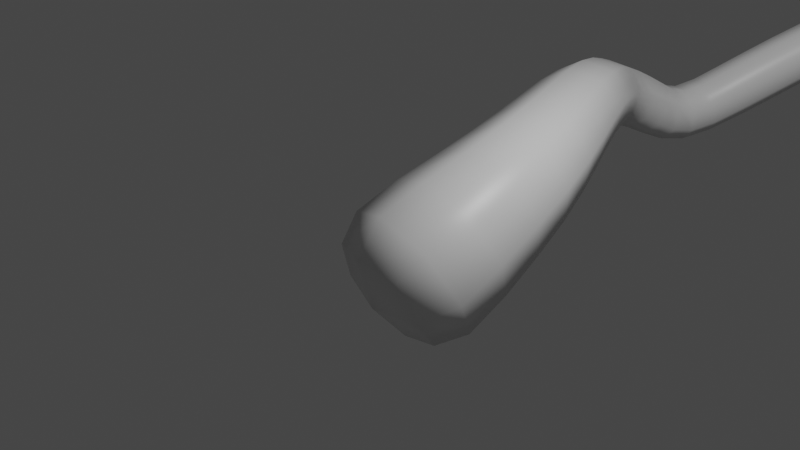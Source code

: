 # Source: Root3.blend  (saved by Blender 2.81.16; exported with 4.5.12 LTS)
import bpy
from mathutils import Matrix  # noqa: F401  (used for matrix-valued properties, if any)

bpy.ops.wm.read_factory_settings(use_empty=True)
scene = bpy.context.scene
scene.name = 'Scene'

# ---- collections
col_collection = bpy.data.collections.new('Collection'); scene.collection.children.link(col_collection)

# ---- materials (node trees are filled in below, after node groups)
mat_material = bpy.data.materials.new('Material')
mat_material.alpha_threshold = 0.0
mat_material.use_transparent_shadow = False
mat_material.line_color = (0.0, 0.0, 0.0, 1.0)

# ---- material node trees
mat_material.use_nodes = True; mat_material.node_tree.nodes.clear()
_N = mat_material.node_tree.nodes; _L = mat_material.node_tree.links
n0 = _N.new('ShaderNodeOutputMaterial'); n0.name = 'Material Output'; n0.location = (300, 300)
n1 = _N.new('ShaderNodeBsdfPrincipled'); n1.name = 'Principled BSDF'; n1.location = (10, 300)
n1.distribution = 'GGX'
n1.subsurface_method = 'BURLEY'
n1.inputs[2].default_value = 0.4
n1.inputs[3].default_value = 1.45
n1.inputs[27].default_value = (0.0, 0.0, 0.0, 1.0)
n1.inputs[28].default_value = 1.0
_L.new(n1.outputs[0], n0.inputs[0])
n0.is_active_output = True

# ---- world
world_world = bpy.data.worlds.new('World'); scene.world = world_world
world_world.use_nodes = True; world_world.node_tree.nodes.clear()
_N = world_world.node_tree.nodes; _L = world_world.node_tree.links
n0 = _N.new('ShaderNodeOutputWorld'); n0.name = 'World Output'; n0.location = (300, 300)
n1 = _N.new('ShaderNodeBackground'); n1.name = 'Background'; n1.location = (10, 300)
n1.inputs[0].default_value = (0.05088, 0.05088, 0.05088, 1.0)
_L.new(n1.outputs[0], n0.inputs[0])
n0.is_active_output = True
world_world.color = (0.05088, 0.05088, 0.05088)
world_world.use_sun_shadow = False
world_world.sun_shadow_jitter_overblur = 0.0

# ---- cameras
cam_camera = bpy.data.cameras.new('Camera')
cam_camera.clip_end = 100.0
cam_camera.ortho_scale = 7.314

# ---- lights
light_light = bpy.data.lights.new('Light', 'POINT')
light_light.transmission_factor = 0.0
light_light.energy = 1000.0
light_light.shadow_soft_size = 0.1
light_light.shadow_maximum_resolution = 0.006
light_light.use_absolute_resolution = True

# ---- meshes
me_cube = bpy.data.meshes.new('Cube')
me_cube.from_pydata([(-0.09759, -0.1865, -0.978), (0.8529, -0.3318, -0.978), (0.7852, -0.7748, -0.1272), (-0.1653, -0.6296, -0.1272), (2.807, 8.734, -0.5273), (2.903, 8.624, -0.4987), (2.971, 8.71, -0.398), (2.875, 8.82, -0.4266), (0.7306, 7.611, 0.1857), (1.03, 7.204, 0.3377), (0.8109, 7.215, 0.8133), (0.5112, 7.621, 0.6613), (-0.5912, 5.787, -0.8103), (-0.1493, 5.592, -0.5986), (-0.3638, 5.689, -0.1242), (-0.8058, 5.884, -0.3359), (-0.3364, 2.887, 0.06909), (0.3193, 3.16, 0.1725), (0.1997, 3.172, 0.8766), (-0.4559, 2.9, 0.7731), (0.08485, 1.324, -0.212), (1.019, 1.387, -0.1321), (0.9494, 1.091, 0.7629), (0.01486, 1.027, 0.6831), (-0.8775, 4.39, -0.2832), (-0.339, 4.519, -0.157), (-0.4967, 4.715, 0.3559), (-1.035, 4.586, 0.2297), (1.711, 8.219, 0.3866), (1.951, 7.882, 0.4903), (1.997, 8.04, 0.8704), (1.757, 8.377, 0.7667), (2.071, 8.395, 0.1233), (2.289, 8.135, 0.194), (2.425, 8.321, 0.4455), (2.207, 8.581, 0.3747), (2.363, 8.535, -0.1538), (2.545, 8.326, -0.09942), (2.675, 8.489, 0.09149), (2.493, 8.698, 0.03713), (2.611, 8.655, -0.387), (2.76, 8.484, -0.3426), (2.866, 8.617, -0.1868), (2.717, 8.788, -0.2312), (-0.1436, 6.501, -0.5226), (0.218, 6.157, -0.337), (-0.06721, 6.115, 0.112), (-0.4289, 6.46, -0.07355), (0.2925, 7.094, -0.1399), (0.6305, 6.714, 0.03303), (0.3426, 6.66, 0.4817), (0.004654, 7.04, 0.3088), (-0.8175, 5.053, -0.5907), (-0.3062, 5.038, -0.4116), (-0.4703, 5.27, 0.05515), (-0.9817, 5.286, -0.1239), (-0.09057, 2.107, -0.01912), (0.6842, 2.337, 0.09257), (0.5963, 2.215, 0.8948), (-0.1785, 1.985, 0.7831), (-0.05945, 0.606, -0.6564), (1.062, 0.4706, -0.6414), (0.9825, -0.02724, 0.372), (-0.1389, 0.1082, 0.357), (-0.638, 3.657, -0.06926), (-0.06606, 3.912, 0.02489), (-0.2133, 4.026, 0.6293), (-0.7852, 3.771, 0.5352), (1.263, 7.969, 0.3457), (1.509, 7.573, 0.4723), (1.404, 7.654, 0.9279), (1.158, 8.05, 0.8012), (-0.2505, -0.4501, -0.584), (0.3765, -0.2668, -1.108), (0.9202, -0.6291, -0.584), (0.2931, -0.8124, -0.0601), (2.842, 8.794, -0.4924), (2.941, 8.78, -0.4146), (2.958, 8.662, -0.458), (2.859, 8.676, -0.5358), (1.9, 8.314, 0.2793), (2.155, 8.23, 0.1115), (2.133, 8.017, 0.3662), (1.822, 8.021, 0.3672), (2.398, 8.179, 0.333), (2.236, 8.196, 0.6804), (2.019, 7.898, 0.6998), (2.342, 8.486, 0.4572), (2.004, 8.494, 0.5935), (1.885, 8.238, 0.8899), (2.099, 8.537, 0.2358), (1.689, 8.361, 0.5572), (2.224, 8.468, -0.02322), (2.43, 8.4, -0.1624), (2.425, 8.237, 0.03731), (2.644, 8.368, 0.006227), (2.566, 8.415, 0.2502), (2.608, 8.624, 0.1001), (2.365, 8.646, 0.1897), (2.394, 8.656, -0.06852), (2.491, 8.597, -0.2741), (2.665, 8.545, -0.394), (2.656, 8.408, -0.2249), (2.841, 8.519, -0.2564), (2.774, 8.555, -0.05213), (2.811, 8.728, -0.1798), (2.609, 8.744, -0.1013), (2.636, 8.754, -0.3174), (2.723, 8.707, -0.4846), (2.852, 8.558, -0.446), (2.944, 8.674, -0.3107), (2.815, 8.822, -0.3493), (-0.3827, 6.156, -0.7122), (0.09068, 6.337, -0.514), (0.01447, 5.874, -0.5106), (-0.33, 5.671, -0.7934), (0.1432, 6.072, -0.07771), (-0.2388, 5.891, -0.04648), (-0.1737, 5.604, -0.3217), (-0.3015, 6.28, 0.1034), (-0.636, 6.173, -0.2481), (-0.625, 5.805, -0.1411), (-0.3541, 6.545, -0.3329), (-0.7814, 5.872, -0.6128), (0.08174, 6.81, -0.3274), (0.5154, 6.914, -0.1375), (0.4276, 6.439, -0.1498), (0.5499, 6.616, 0.2898), (0.1306, 6.376, 0.2932), (0.1197, 6.839, 0.4794), (-0.2153, 6.746, 0.1156), (0.0852, 7.138, 0.05207), (0.5011, 7.367, 0.03903), (0.9216, 7.406, 0.1725), (0.8245, 6.973, 0.2032), (0.9767, 7.134, 0.604), (0.5642, 6.947, 0.6669), (0.6199, 7.42, 0.8265), (0.2408, 7.341, 0.5027), (0.5647, 7.692, 0.395), (-0.878, 4.721, -0.4266), (-0.5311, 5.002, -0.5886), (-0.3499, 4.78, -0.2745), (-0.5787, 4.418, -0.3162), (-0.2923, 5.151, -0.1446), (-0.508, 5.01, 0.2068), (-0.3169, 4.641, 0.1231), (-0.7567, 5.322, 0.05311), (-1.036, 4.952, 0.05468), (-0.7954, 4.687, 0.389), (-0.9955, 5.173, -0.3909), (-1.057, 4.464, -0.05037), (-0.7293, 5.413, -0.7474), (-0.2473, 5.31, -0.5452), (-0.4304, 5.49, -0.07506), (-0.9124, 5.593, -0.2773), (0.02448, 1.706, -0.0958), (0.3133, 2.245, -0.1137), (0.8749, 1.867, 0.006495), (0.5652, 1.411, -0.3399), (0.7855, 2.319, 0.5146), (0.7991, 1.664, 0.8549), (1.16, 1.251, 0.3303), (0.1924, 2.077, 0.9893), (-0.05135, 1.503, 0.7526), (0.469, 1.004, 0.8908), (-0.2798, 2.003, 0.361), (-0.1254, 1.164, 0.2206), (-0.2098, 2.501, 0.04582), (0.01389, 3.021, -0.01119), (0.5007, 2.763, 0.1564), (0.3825, 3.217, 0.544), (0.3975, 2.712, 0.9103), (-0.1505, 3.038, 0.9569), (-0.313, 2.45, 0.7996), (-0.5191, 2.843, 0.4017), (-0.1514, 0.1742, -0.9163), (0.5161, 0.6317, -0.8389), (1.013, 0.0007047, -0.9145), (1.232, 0.1963, -0.1319), (0.9302, -0.539, 0.1291), (0.4069, -0.05287, 0.5545), (-0.2343, -0.3655, 0.1272), (-0.3094, 0.3825, -0.1525), (0.04599, 0.9757, -0.4004), (1.07, 0.9305, -0.3548), (0.9975, 0.5296, 0.5919), (-0.02631, 0.5749, 0.5463), (-0.4818, 3.273, 0.02103), (-0.3244, 3.763, -0.1355), (0.1263, 3.548, 0.1165), (-0.03241, 4.017, 0.3448), (-0.008595, 3.615, 0.7706), (-0.5268, 3.92, 0.6956), (-0.6167, 3.34, 0.6752), (-0.8189, 3.666, 0.2153), (-0.7854, 4.033, -0.1682), (-0.2348, 4.234, -0.0629), (-0.3896, 4.39, 0.4929), (-0.9401, 4.189, 0.3876), (0.9951, 7.809, 0.2809), (1.406, 7.756, 0.3236), (1.265, 7.401, 0.4197), (1.503, 7.539, 0.7239), (1.096, 7.446, 0.8923), (1.261, 7.867, 0.95), (0.8264, 7.854, 0.7535), (1.164, 8.084, 0.5497), (1.501, 8.105, 0.3959), (1.741, 7.733, 0.512), (1.712, 7.855, 0.9387), (1.472, 8.226, 0.8226), (0.3159, -0.6632, -0.6499), (2.922, 8.741, -0.5015), (1.997, 8.132, 0.2638), (2.228, 8.051, 0.5396), (2.14, 8.379, 0.6959), (1.909, 8.46, 0.4201), (2.298, 8.319, -0.03288), (2.533, 8.282, 0.1551), (2.492, 8.564, 0.2599), (2.257, 8.6, 0.0719), (2.551, 8.475, -0.2819), (2.746, 8.446, -0.1293), (2.713, 8.677, -0.04433), (2.519, 8.706, -0.1969), (2.771, 8.612, -0.4918), (2.923, 8.589, -0.3724), (2.898, 8.77, -0.306), (2.746, 8.793, -0.4253), (-0.1366, 6.012, -0.6984), (-0.03771, 5.83, -0.2407), (-0.4849, 6.035, -0.06027), (-0.5838, 6.217, -0.5179), (0.3104, 6.636, -0.3217), (0.344, 6.338, 0.105), (-0.09806, 6.549, 0.2875), (-0.1316, 6.848, -0.1392), (0.7116, 7.175, 0.03416), (0.755, 6.886, 0.4658), (0.3537, 7.139, 0.6718), (0.3103, 7.428, 0.2401), (-0.5843, 4.707, -0.4408), (-0.3299, 4.906, -0.005364), (-0.8017, 5.024, 0.221), (-1.056, 4.826, -0.2145), (-0.4539, 5.328, -0.7345), (-0.2485, 5.381, -0.2722), (-0.7058, 5.575, -0.08801), (-0.9112, 5.522, -0.5503), (0.4639, 1.824, -0.2037), (0.9965, 1.795, 0.4499), (0.3597, 1.545, 0.9628), (-0.1729, 1.574, 0.3092), (0.1648, 2.641, -0.04021), (0.5823, 2.786, 0.5541), (0.02288, 2.572, 0.9963), (-0.3946, 2.426, 0.402), (0.4457, 0.1837, -1.116), (1.191, -0.3078, -0.3954), (0.3314, -0.5601, 0.3224), (-0.414, -0.06861, -0.398), (0.5715, 1.028, -0.5551), (1.226, 0.7216, 0.1271), (0.472, 0.4771, 0.7466), (-0.1821, 0.7838, 0.0644), (-0.1524, 3.398, -0.05389), (0.1729, 3.633, 0.4615), (-0.338, 3.49, 0.8456), (-0.6633, 3.255, 0.3302), (-0.4811, 4.104, -0.2198), (-0.209, 4.349, 0.2347), (-0.6938, 4.319, 0.5444), (-0.9659, 4.074, 0.08995), (1.161, 7.596, 0.2617), (1.231, 7.347, 0.6821), (0.9295, 7.658, 0.9115), (0.8602, 7.907, 0.4911), (1.627, 7.897, 0.374), (1.772, 7.724, 0.7472), (1.587, 8.063, 0.9607), (1.442, 8.235, 0.5875)], [], [(0, 73, 212, 72), (73, 1, 74, 212), (212, 74, 2, 75), (72, 212, 75, 3), (7, 77, 213, 76), (77, 6, 78, 213), (213, 78, 5, 79), (76, 213, 79, 4), (32, 81, 214, 80), (81, 33, 82, 214), (214, 82, 29, 83), (80, 214, 83, 28), (33, 84, 215, 82), (84, 34, 85, 215), (215, 85, 30, 86), (82, 215, 86, 29), (34, 87, 216, 85), (87, 35, 88, 216), (216, 88, 31, 89), (85, 216, 89, 30), (35, 90, 217, 88), (90, 32, 80, 217), (217, 80, 28, 91), (88, 217, 91, 31), (36, 93, 218, 92), (93, 37, 94, 218), (218, 94, 33, 81), (92, 218, 81, 32), (37, 95, 219, 94), (95, 38, 96, 219), (219, 96, 34, 84), (94, 219, 84, 33), (38, 97, 220, 96), (97, 39, 98, 220), (220, 98, 35, 87), (96, 220, 87, 34), (39, 99, 221, 98), (99, 36, 92, 221), (221, 92, 32, 90), (98, 221, 90, 35), (40, 101, 222, 100), (101, 41, 102, 222), (222, 102, 37, 93), (100, 222, 93, 36), (41, 103, 223, 102), (103, 42, 104, 223), (223, 104, 38, 95), (102, 223, 95, 37), (42, 105, 224, 104), (105, 43, 106, 224), (224, 106, 39, 97), (104, 224, 97, 38), (43, 107, 225, 106), (107, 40, 100, 225), (225, 100, 36, 99), (106, 225, 99, 39), (4, 79, 226, 108), (79, 5, 109, 226), (226, 109, 41, 101), (108, 226, 101, 40), (5, 78, 227, 109), (78, 6, 110, 227), (227, 110, 42, 103), (109, 227, 103, 41), (6, 77, 228, 110), (77, 7, 111, 228), (228, 111, 43, 105), (110, 228, 105, 42), (7, 76, 229, 111), (76, 4, 108, 229), (229, 108, 40, 107), (111, 229, 107, 43), (44, 113, 230, 112), (113, 45, 114, 230), (230, 114, 13, 115), (112, 230, 115, 12), (45, 116, 231, 114), (116, 46, 117, 231), (231, 117, 14, 118), (114, 231, 118, 13), (46, 119, 232, 117), (119, 47, 120, 232), (232, 120, 15, 121), (117, 232, 121, 14), (47, 122, 233, 120), (122, 44, 112, 233), (233, 112, 12, 123), (120, 233, 123, 15), (48, 125, 234, 124), (125, 49, 126, 234), (234, 126, 45, 113), (124, 234, 113, 44), (49, 127, 235, 126), (127, 50, 128, 235), (235, 128, 46, 116), (126, 235, 116, 45), (50, 129, 236, 128), (129, 51, 130, 236), (236, 130, 47, 119), (128, 236, 119, 46), (51, 131, 237, 130), (131, 48, 124, 237), (237, 124, 44, 122), (130, 237, 122, 47), (8, 133, 238, 132), (133, 9, 134, 238), (238, 134, 49, 125), (132, 238, 125, 48), (9, 135, 239, 134), (135, 10, 136, 239), (239, 136, 50, 127), (134, 239, 127, 49), (10, 137, 240, 136), (137, 11, 138, 240), (240, 138, 51, 129), (136, 240, 129, 50), (11, 139, 241, 138), (139, 8, 132, 241), (241, 132, 48, 131), (138, 241, 131, 51), (52, 141, 242, 140), (141, 53, 142, 242), (242, 142, 25, 143), (140, 242, 143, 24), (53, 144, 243, 142), (144, 54, 145, 243), (243, 145, 26, 146), (142, 243, 146, 25), (54, 147, 244, 145), (147, 55, 148, 244), (244, 148, 27, 149), (145, 244, 149, 26), (55, 150, 245, 148), (150, 52, 140, 245), (245, 140, 24, 151), (148, 245, 151, 27), (12, 115, 246, 152), (115, 13, 153, 246), (246, 153, 53, 141), (152, 246, 141, 52), (13, 118, 247, 153), (118, 14, 154, 247), (247, 154, 54, 144), (153, 247, 144, 53), (14, 121, 248, 154), (121, 15, 155, 248), (248, 155, 55, 147), (154, 248, 147, 54), (15, 123, 249, 155), (123, 12, 152, 249), (249, 152, 52, 150), (155, 249, 150, 55), (56, 157, 250, 156), (157, 57, 158, 250), (250, 158, 21, 159), (156, 250, 159, 20), (57, 160, 251, 158), (160, 58, 161, 251), (251, 161, 22, 162), (158, 251, 162, 21), (58, 163, 252, 161), (163, 59, 164, 252), (252, 164, 23, 165), (161, 252, 165, 22), (59, 166, 253, 164), (166, 56, 156, 253), (253, 156, 20, 167), (164, 253, 167, 23), (16, 169, 254, 168), (169, 17, 170, 254), (254, 170, 57, 157), (168, 254, 157, 56), (17, 171, 255, 170), (171, 18, 172, 255), (255, 172, 58, 160), (170, 255, 160, 57), (18, 173, 256, 172), (173, 19, 174, 256), (256, 174, 59, 163), (172, 256, 163, 58), (19, 175, 257, 174), (175, 16, 168, 257), (257, 168, 56, 166), (174, 257, 166, 59), (60, 177, 258, 176), (177, 61, 178, 258), (258, 178, 1, 73), (176, 258, 73, 0), (61, 179, 259, 178), (179, 62, 180, 259), (259, 180, 2, 74), (178, 259, 74, 1), (62, 181, 260, 180), (181, 63, 182, 260), (260, 182, 3, 75), (180, 260, 75, 2), (63, 183, 261, 182), (183, 60, 176, 261), (261, 176, 0, 72), (182, 261, 72, 3), (20, 159, 262, 184), (159, 21, 185, 262), (262, 185, 61, 177), (184, 262, 177, 60), (21, 162, 263, 185), (162, 22, 186, 263), (263, 186, 62, 179), (185, 263, 179, 61), (22, 165, 264, 186), (165, 23, 187, 264), (264, 187, 63, 181), (186, 264, 181, 62), (23, 167, 265, 187), (167, 20, 184, 265), (265, 184, 60, 183), (187, 265, 183, 63), (64, 189, 266, 188), (189, 65, 190, 266), (266, 190, 17, 169), (188, 266, 169, 16), (65, 191, 267, 190), (191, 66, 192, 267), (267, 192, 18, 171), (190, 267, 171, 17), (66, 193, 268, 192), (193, 67, 194, 268), (268, 194, 19, 173), (192, 268, 173, 18), (67, 195, 269, 194), (195, 64, 188, 269), (269, 188, 16, 175), (194, 269, 175, 19), (24, 143, 270, 196), (143, 25, 197, 270), (270, 197, 65, 189), (196, 270, 189, 64), (25, 146, 271, 197), (146, 26, 198, 271), (271, 198, 66, 191), (197, 271, 191, 65), (26, 149, 272, 198), (149, 27, 199, 272), (272, 199, 67, 193), (198, 272, 193, 66), (27, 151, 273, 199), (151, 24, 196, 273), (273, 196, 64, 195), (199, 273, 195, 67), (68, 201, 274, 200), (201, 69, 202, 274), (274, 202, 9, 133), (200, 274, 133, 8), (69, 203, 275, 202), (203, 70, 204, 275), (275, 204, 10, 135), (202, 275, 135, 9), (70, 205, 276, 204), (205, 71, 206, 276), (276, 206, 11, 137), (204, 276, 137, 10), (71, 207, 277, 206), (207, 68, 200, 277), (277, 200, 8, 139), (206, 277, 139, 11), (28, 83, 278, 208), (83, 29, 209, 278), (278, 209, 69, 201), (208, 278, 201, 68), (29, 86, 279, 209), (86, 30, 210, 279), (279, 210, 70, 203), (209, 279, 203, 69), (30, 89, 280, 210), (89, 31, 211, 280), (280, 211, 71, 205), (210, 280, 205, 70), (31, 91, 281, 211), (91, 28, 208, 281), (281, 208, 68, 207), (211, 281, 207, 71)])
me_cube.polygons.foreach_set('use_smooth', [True] * 280)
me_cube.materials.append(mat_material)
me_cube.use_remesh_preserve_volume = False
me_cube.use_remesh_preserve_attributes = False
me_cube.use_mirror_vertex_groups = False
me_cube.update()

# ---- objects
ob_cube = bpy.data.objects.new('Cube', me_cube)
ob_light = bpy.data.objects.new('Light', light_light)
ob_camera = bpy.data.objects.new('Camera', cam_camera)

# ---- transforms, parenting, visibility, modifiers, constraints
ob_cube.location = (0.0, 0.0, 0.0)
ob_cube.lock_rotations_4d = False
ob_cube.empty_display_type = 'ARROWS'
ob_cube.lineart.crease_threshold = 0.0
ob_light.location = (4.076, 1.005, 5.904)
ob_light.rotation_euler = (0.6503, 0.05522, 1.866)
ob_light.lock_rotations_4d = False
ob_light.empty_display_type = 'ARROWS'
ob_light.color = (0.0, 0.0, 0.0, 0.0)
ob_light.lineart.crease_threshold = 0.0
ob_camera.location = (7.359, -6.926, 4.958)
ob_camera.rotation_euler = (1.109, 0.0, 0.8149)
ob_camera.lock_rotations_4d = False
ob_camera.empty_display_type = 'ARROWS'
ob_camera.color = (0.0, 0.0, 0.0, 0.0)
ob_camera.display_type = 'WIRE'
ob_camera.lineart.crease_threshold = 0.0

# ---- collection membership
col_collection.objects.link(ob_cube)
col_collection.objects.link(ob_light)
col_collection.objects.link(ob_camera)

# ---- scene / render settings (as saved in the file)
scene.camera = ob_camera
scene.frame_start = 1; scene.frame_end = 250; scene.frame_set(1)
scene.render.engine = 'BLENDER_EEVEE_NEXT'
scene.cycles.use_denoising = False
scene.cycles.samples = 128
scene.cycles.sampling_pattern = 'TABULATED_SOBOL'
scene.cycles.use_adaptive_sampling = False
scene.cycles.use_light_tree = False
scene.view_settings.view_transform = 'Filmic'
bpy.context.view_layer.update()
